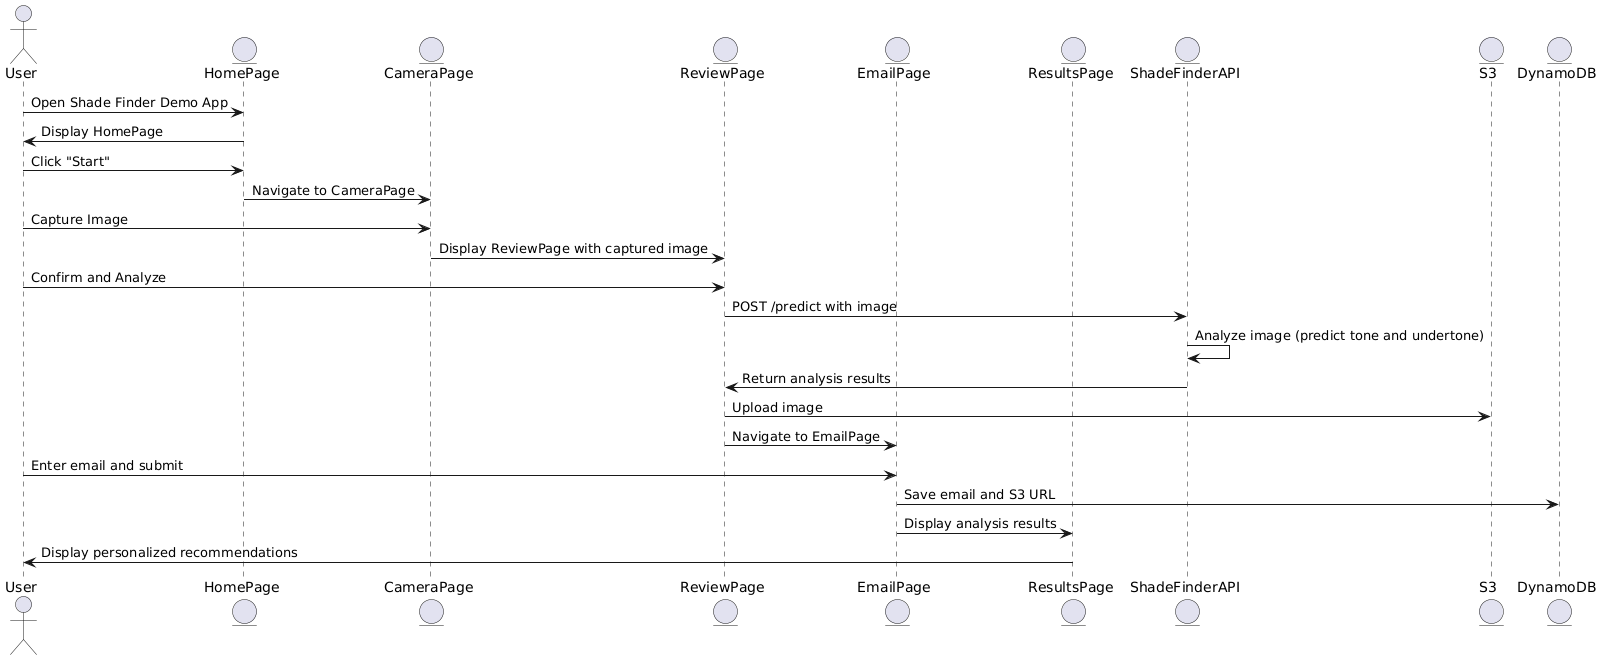

The diagram above was rendered by PlantUML. Its source (embedded in the PNG):
@startuml
actor User
entity HomePage
entity CameraPage
entity ReviewPage
entity EmailPage
entity ResultsPage
entity ShadeFinderAPI
entity S3
entity DynamoDB

User -> HomePage: Open Shade Finder Demo App
HomePage -> User: Display HomePage
User -> HomePage: Click "Start"
HomePage -> CameraPage: Navigate to CameraPage

User -> CameraPage: Capture Image
CameraPage -> ReviewPage: Display ReviewPage with captured image

User -> ReviewPage: Confirm and Analyze
ReviewPage -> ShadeFinderAPI: POST /predict with image
ShadeFinderAPI -> ShadeFinderAPI: Analyze image (predict tone and undertone)
ShadeFinderAPI -> ReviewPage: Return analysis results
ReviewPage -> S3: Upload image

ReviewPage -> EmailPage: Navigate to EmailPage
User -> EmailPage: Enter email and submit
EmailPage-> DynamoDB: Save email and S3 URL 


EmailPage-> ResultsPage: Display analysis results

ResultsPage-> User: Display personalized recommendations
@enduml